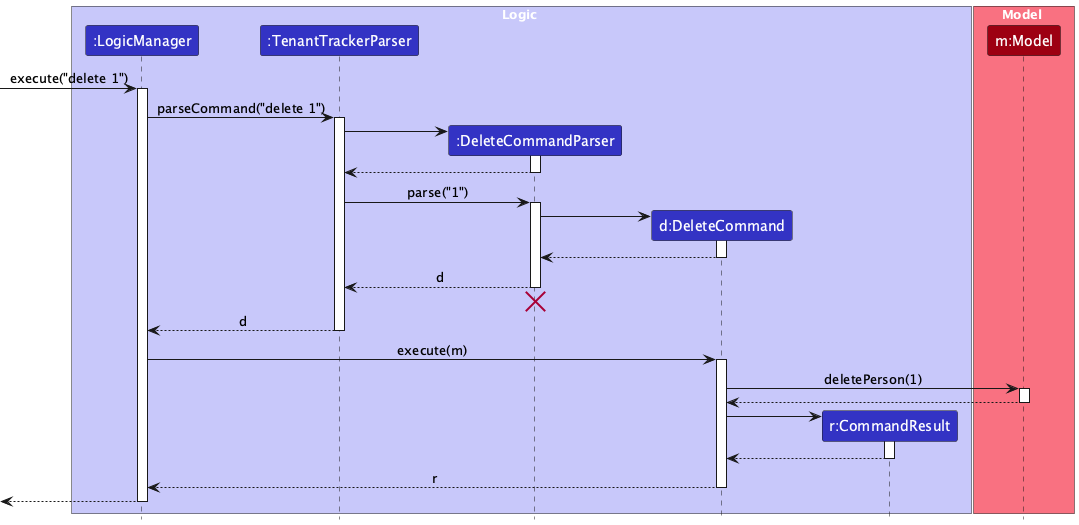

The diagram above was rendered by PlantUML. Its source (embedded in the PNG):
@startuml
!include style.puml
skinparam ArrowFontStyle plain

box Logic LOGIC_COLOR_T1
participant ":LogicManager" as LogicManager LOGIC_COLOR
participant ":TenantTrackerParser" as TenantTrackerParser LOGIC_COLOR
participant ":DeleteCommandParser" as DeleteCommandParser LOGIC_COLOR
participant "d:DeleteCommand" as DeleteCommand LOGIC_COLOR
participant "r:CommandResult" as CommandResult LOGIC_COLOR
end box

box Model MODEL_COLOR_T1
participant "m:Model" as Model MODEL_COLOR
end box

[-> LogicManager : execute("delete 1")
activate LogicManager

LogicManager -> TenantTrackerParser : parseCommand("delete 1")
activate TenantTrackerParser

create DeleteCommandParser
TenantTrackerParser -> DeleteCommandParser
activate DeleteCommandParser

DeleteCommandParser --> TenantTrackerParser
deactivate DeleteCommandParser

TenantTrackerParser -> DeleteCommandParser : parse("1")
activate DeleteCommandParser

create DeleteCommand
DeleteCommandParser -> DeleteCommand
activate DeleteCommand

DeleteCommand --> DeleteCommandParser :
deactivate DeleteCommand

DeleteCommandParser --> TenantTrackerParser : d
deactivate DeleteCommandParser
'Hidden arrow to position the destroy marker below the end of the activation bar.
DeleteCommandParser -[hidden]-> TenantTrackerParser
destroy DeleteCommandParser

TenantTrackerParser --> LogicManager : d
deactivate TenantTrackerParser

LogicManager -> DeleteCommand : execute(m)
activate DeleteCommand

DeleteCommand -> Model : deletePerson(1)
activate Model

Model --> DeleteCommand
deactivate Model

create CommandResult
DeleteCommand -> CommandResult
activate CommandResult

CommandResult --> DeleteCommand
deactivate CommandResult

DeleteCommand --> LogicManager : r
deactivate DeleteCommand

[<--LogicManager
deactivate LogicManager
@enduml